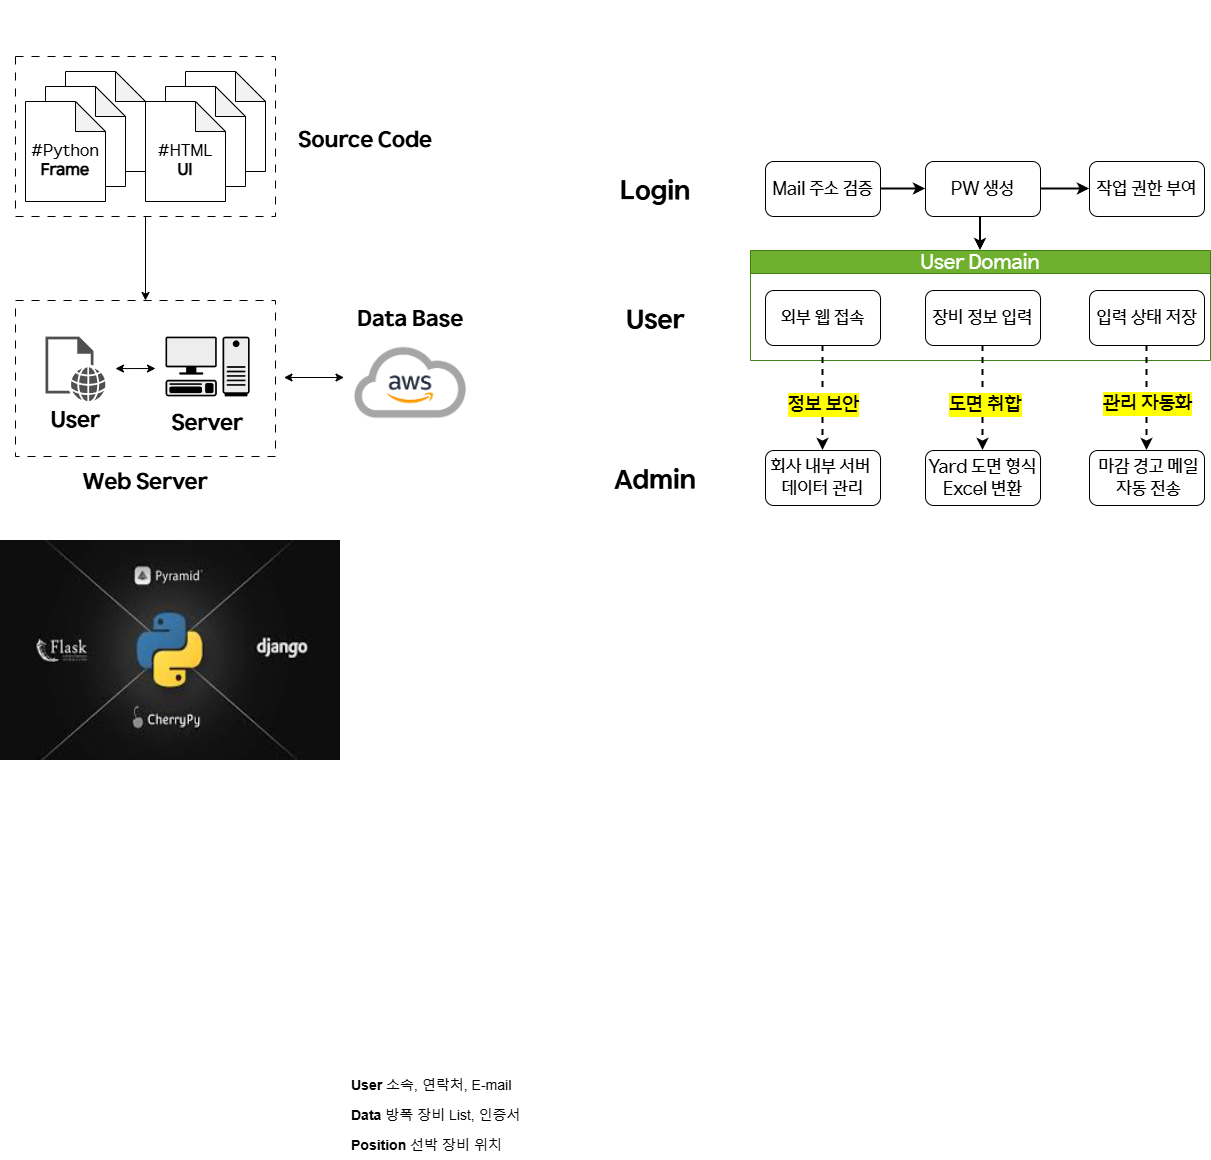

The diagram above was exported from draw.io. Its source (the exported page's mxGraphModel, read from the mxfile embedded in the PNG):
<mxGraphModel dx="2893" dy="2220" grid="1" gridSize="10" guides="1" tooltips="1" connect="1" arrows="1" fold="1" page="1" pageScale="1" pageWidth="827" pageHeight="1169" math="0" shadow="0">
  <root>
    <mxCell id="0" />
    <mxCell id="1" parent="0" />
    <mxCell id="tJ2w9ovYZYxpZvMZS7qf-17" value="&lt;font&gt;&lt;span&gt;User Domain&lt;/span&gt;&lt;/font&gt;" style="swimlane;whiteSpace=wrap;html=1;fillColor=#60a917;strokeColor=#2D7600;fontFamily=HD현대체 Medium;fontStyle=0;fontSize=20;fontColor=#ffffff;opacity=90;" parent="1" vertex="1">
      <mxGeometry x="35" y="130" width="460" height="110" as="geometry" />
    </mxCell>
    <mxCell id="tJ2w9ovYZYxpZvMZS7qf-25" value="&lt;font&gt;장비 정보 입력&lt;/font&gt;" style="whiteSpace=wrap;html=1;rounded=1;fontFamily=HD현대체 Medium;fontSize=18;" parent="tJ2w9ovYZYxpZvMZS7qf-17" vertex="1">
      <mxGeometry x="175" y="40" width="115" height="55" as="geometry" />
    </mxCell>
    <mxCell id="tJ2w9ovYZYxpZvMZS7qf-29" value="&lt;font&gt;입력 상태 저장&lt;/font&gt;" style="whiteSpace=wrap;html=1;rounded=1;fontFamily=HD현대체 Medium;fontSize=18;" parent="tJ2w9ovYZYxpZvMZS7qf-17" vertex="1">
      <mxGeometry x="339" y="40" width="115" height="55" as="geometry" />
    </mxCell>
    <mxCell id="E9hsQxRl4FJ7_HClxVdp-30" value="&lt;font&gt;외부 웹 접속&lt;/font&gt;" style="rounded=1;whiteSpace=wrap;html=1;fontFamily=HD현대체 Medium;fontSize=18;" parent="tJ2w9ovYZYxpZvMZS7qf-17" vertex="1">
      <mxGeometry x="15" y="40" width="115" height="55" as="geometry" />
    </mxCell>
    <mxCell id="E9hsQxRl4FJ7_HClxVdp-39" style="rounded=0;orthogonalLoop=1;jettySize=auto;html=1;entryX=0.5;entryY=0;entryDx=0;entryDy=0;exitX=0.5;exitY=1;exitDx=0;exitDy=0;dashed=1;strokeWidth=2;" parent="1" source="tJ2w9ovYZYxpZvMZS7qf-25" target="tJ2w9ovYZYxpZvMZS7qf-40" edge="1">
      <mxGeometry relative="1" as="geometry">
        <mxPoint x="264.58" y="410" as="targetPoint" />
        <mxPoint x="264.58" y="218" as="sourcePoint" />
      </mxGeometry>
    </mxCell>
    <mxCell id="E9hsQxRl4FJ7_HClxVdp-40" value="&lt;span&gt;&lt;font&gt;도면 취합&lt;/font&gt;&lt;/span&gt;" style="edgeLabel;html=1;align=center;verticalAlign=middle;resizable=0;points=[];labelBackgroundColor=light-dark(#FFFF00,#323200);fontFamily=HD현대체 Medium;fontSize=20;fontStyle=0" parent="E9hsQxRl4FJ7_HClxVdp-39" vertex="1" connectable="0">
      <mxGeometry x="0.0978" y="1" relative="1" as="geometry">
        <mxPoint x="1" as="offset" />
      </mxGeometry>
    </mxCell>
    <mxCell id="edkDDNtD3hpGfq71PkZ--1" value="&lt;font&gt;Mail 주소 검증&lt;/font&gt;" style="rounded=1;whiteSpace=wrap;html=1;fontFamily=HD현대체 Medium;fontSize=18;" parent="1" vertex="1">
      <mxGeometry x="50" y="41" width="115" height="55" as="geometry" />
    </mxCell>
    <mxCell id="l-jCHVFoO6IfpWyF8wH8-57" value="" style="edgeStyle=orthogonalEdgeStyle;rounded=0;orthogonalLoop=1;jettySize=auto;html=1;strokeWidth=2;entryX=0.5;entryY=0;entryDx=0;entryDy=0;exitX=0.374;exitY=0.982;exitDx=0;exitDy=0;exitPerimeter=0;" parent="1" source="edkDDNtD3hpGfq71PkZ--2" target="tJ2w9ovYZYxpZvMZS7qf-17" edge="1">
      <mxGeometry relative="1" as="geometry">
        <mxPoint x="268" y="130" as="targetPoint" />
      </mxGeometry>
    </mxCell>
    <mxCell id="edkDDNtD3hpGfq71PkZ--2" value="&lt;font&gt;PW 생성&lt;/font&gt;" style="whiteSpace=wrap;html=1;rounded=1;fontFamily=HD현대체 Medium;fontSize=18;" parent="1" vertex="1">
      <mxGeometry x="210" y="41" width="115" height="55" as="geometry" />
    </mxCell>
    <mxCell id="edkDDNtD3hpGfq71PkZ--6" value="&lt;span&gt;&lt;font&gt;작업 권한 부여&lt;/font&gt;&lt;/span&gt;" style="whiteSpace=wrap;html=1;rounded=1;fontFamily=HD현대체 Medium;fontSize=18;" parent="1" vertex="1">
      <mxGeometry x="374" y="41" width="115" height="55" as="geometry" />
    </mxCell>
    <mxCell id="edkDDNtD3hpGfq71PkZ--3" value="" style="edgeStyle=orthogonalEdgeStyle;rounded=0;orthogonalLoop=1;jettySize=auto;html=1;strokeWidth=2;" parent="1" source="edkDDNtD3hpGfq71PkZ--1" target="edkDDNtD3hpGfq71PkZ--2" edge="1">
      <mxGeometry relative="1" as="geometry" />
    </mxCell>
    <mxCell id="edkDDNtD3hpGfq71PkZ--7" value="" style="edgeStyle=orthogonalEdgeStyle;rounded=0;orthogonalLoop=1;jettySize=auto;html=1;strokeWidth=2;" parent="1" source="edkDDNtD3hpGfq71PkZ--2" target="edkDDNtD3hpGfq71PkZ--6" edge="1">
      <mxGeometry relative="1" as="geometry" />
    </mxCell>
    <mxCell id="E9hsQxRl4FJ7_HClxVdp-42" style="rounded=0;orthogonalLoop=1;jettySize=auto;html=1;entryX=0.5;entryY=0;entryDx=0;entryDy=0;exitX=0.5;exitY=1;exitDx=0;exitDy=0;dashed=1;strokeWidth=2;" parent="1" source="E9hsQxRl4FJ7_HClxVdp-30" target="E9hsQxRl4FJ7_HClxVdp-35" edge="1">
      <mxGeometry relative="1" as="geometry">
        <mxPoint x="98.64" y="400" as="targetPoint" />
        <mxPoint x="101.35" y="220" as="sourcePoint" />
      </mxGeometry>
    </mxCell>
    <mxCell id="E9hsQxRl4FJ7_HClxVdp-43" value="&lt;span&gt;&lt;font&gt;정보 보안&lt;/font&gt;&lt;/span&gt;" style="edgeLabel;html=1;align=center;verticalAlign=middle;resizable=0;points=[];labelBackgroundColor=light-dark(#FFFF00,#323200);fontFamily=HD현대체 Medium;fontSize=20;fontStyle=0" parent="E9hsQxRl4FJ7_HClxVdp-42" vertex="1" connectable="0">
      <mxGeometry x="0.0978" y="1" relative="1" as="geometry">
        <mxPoint x="-1" as="offset" />
      </mxGeometry>
    </mxCell>
    <mxCell id="tJ2w9ovYZYxpZvMZS7qf-32" value="" style="rounded=0;orthogonalLoop=1;jettySize=auto;html=1;exitX=0.5;exitY=1;exitDx=0;exitDy=0;entryX=0.5;entryY=0;entryDx=0;entryDy=0;dashed=1;strokeWidth=2;" parent="1" source="tJ2w9ovYZYxpZvMZS7qf-29" target="tJ2w9ovYZYxpZvMZS7qf-31" edge="1">
      <mxGeometry relative="1" as="geometry">
        <mxPoint x="424.58000000000044" y="237.5" as="sourcePoint" />
        <mxPoint x="425" y="400" as="targetPoint" />
      </mxGeometry>
    </mxCell>
    <mxCell id="tJ2w9ovYZYxpZvMZS7qf-33" value="&lt;span&gt;&lt;span&gt;관리 자동화&lt;/span&gt;&lt;/span&gt;" style="edgeLabel;html=1;align=center;verticalAlign=middle;resizable=0;points=[];labelBackgroundColor=light-dark(#FFFF00,#323200);fontFamily=HD현대체 Medium;fontSize=20;fontStyle=0" parent="tJ2w9ovYZYxpZvMZS7qf-32" vertex="1" connectable="0">
      <mxGeometry x="0.1158" y="1" relative="1" as="geometry">
        <mxPoint x="-1" y="-2" as="offset" />
      </mxGeometry>
    </mxCell>
    <mxCell id="edkDDNtD3hpGfq71PkZ--18" value="&lt;font style=&quot;font-size: 14px;&quot;&gt;&lt;b style=&quot;&quot;&gt;Position&lt;/b&gt; 선박 장비 위치&amp;nbsp;&lt;/font&gt;" style="text;strokeColor=none;fillColor=none;align=left;verticalAlign=middle;spacingLeft=4;spacingRight=4;overflow=hidden;points=[[0,0.5],[1,0.5]];portConstraint=eastwest;rotatable=0;whiteSpace=wrap;html=1;dashed=1;" parent="1" vertex="1">
      <mxGeometry x="-370" y="1010" width="180" height="30" as="geometry" />
    </mxCell>
    <mxCell id="edkDDNtD3hpGfq71PkZ--17" value="&lt;font style=&quot;font-size: 14px;&quot;&gt;&lt;b style=&quot;&quot;&gt;Data&lt;/b&gt; 방폭 장비 List, 인증서&lt;/font&gt;" style="text;align=left;verticalAlign=middle;spacingLeft=4;spacingRight=4;overflow=hidden;points=[[0,0.5],[1,0.5]];portConstraint=eastwest;rotatable=0;whiteSpace=wrap;html=1;strokeColor=none;dashed=1;" parent="1" vertex="1">
      <mxGeometry x="-370" y="980" width="180" height="30" as="geometry" />
    </mxCell>
    <mxCell id="edkDDNtD3hpGfq71PkZ--16" value="&lt;font style=&quot;font-size: 14px;&quot;&gt;&lt;b&gt;User&lt;/b&gt;&amp;nbsp;소속, 연락처, E-mail&lt;/font&gt;" style="text;align=left;verticalAlign=middle;spacingLeft=4;spacingRight=4;overflow=hidden;points=[[0,0.5],[1,0.5]];portConstraint=eastwest;rotatable=0;whiteSpace=wrap;html=1;perimeterSpacing=0;dashed=1;strokeColor=none;" parent="1" vertex="1">
      <mxGeometry x="-370" y="950" width="180" height="30" as="geometry" />
    </mxCell>
    <mxCell id="E9hsQxRl4FJ7_HClxVdp-56" style="edgeStyle=orthogonalEdgeStyle;rounded=0;orthogonalLoop=1;jettySize=auto;html=1;exitX=1;exitY=0.5;exitDx=0;exitDy=0;" parent="1" source="edkDDNtD3hpGfq71PkZ--17" target="edkDDNtD3hpGfq71PkZ--17" edge="1">
      <mxGeometry relative="1" as="geometry" />
    </mxCell>
    <mxCell id="E9hsQxRl4FJ7_HClxVdp-35" value="&lt;span&gt;&lt;font style=&quot;font-size: 18px;&quot; face=&quot;HD현대체 Medium&quot;&gt;회사 내부 서버&amp;nbsp;&lt;br&gt;데이터 관리&lt;/font&gt;&lt;/span&gt;" style="whiteSpace=wrap;html=1;rounded=1;fontSize=16;" parent="1" vertex="1">
      <mxGeometry x="50" y="330" width="115" height="55" as="geometry" />
    </mxCell>
    <mxCell id="tJ2w9ovYZYxpZvMZS7qf-40" value="&lt;span&gt;&lt;font style=&quot;font-size: 18px;&quot; face=&quot;HD현대체 Medium&quot;&gt;Yard 도면 형식Excel 변환&lt;/font&gt;&lt;/span&gt;" style="whiteSpace=wrap;html=1;rounded=1;fontSize=16;" parent="1" vertex="1">
      <mxGeometry x="210" y="330" width="115" height="55" as="geometry" />
    </mxCell>
    <mxCell id="tJ2w9ovYZYxpZvMZS7qf-31" value="&lt;font style=&quot;font-size: 18px;&quot; face=&quot;HD현대체 Medium&quot;&gt;&amp;nbsp;마감 경고 메일&lt;/font&gt;&lt;div&gt;&lt;font style=&quot;font-size: 18px;&quot; face=&quot;HD현대체 Medium&quot;&gt;&amp;nbsp;자동 전송&lt;/font&gt;&lt;/div&gt;" style="whiteSpace=wrap;html=1;rounded=1;fontSize=16;" parent="1" vertex="1">
      <mxGeometry x="374" y="330" width="115" height="55" as="geometry" />
    </mxCell>
    <mxCell id="l-jCHVFoO6IfpWyF8wH8-52" value="&lt;font&gt;Login&lt;/font&gt;" style="rounded=0;whiteSpace=wrap;html=1;fontSize=26;strokeColor=none;fontFamily=HD현대체 Bold;" parent="1" vertex="1">
      <mxGeometry x="-120" y="41" width="120" height="60" as="geometry" />
    </mxCell>
    <mxCell id="l-jCHVFoO6IfpWyF8wH8-53" value="" style="rounded=0;whiteSpace=wrap;html=1;fontSize=18;strokeColor=none;" parent="1" vertex="1">
      <mxGeometry x="-120" y="170" width="120" height="60" as="geometry" />
    </mxCell>
    <mxCell id="l-jCHVFoO6IfpWyF8wH8-54" value="User" style="rounded=0;whiteSpace=wrap;html=1;fontSize=26;strokeColor=none;fontFamily=HD현대체 Bold;" parent="1" vertex="1">
      <mxGeometry x="-120" y="170" width="120" height="60" as="geometry" />
    </mxCell>
    <mxCell id="l-jCHVFoO6IfpWyF8wH8-55" value="Admin" style="rounded=0;whiteSpace=wrap;html=1;fontSize=26;strokeColor=none;fontFamily=HD현대체 Bold;" parent="1" vertex="1">
      <mxGeometry x="-120" y="330" width="120" height="60" as="geometry" />
    </mxCell>
    <mxCell id="l-jCHVFoO6IfpWyF8wH8-38" value="&lt;font&gt;Data Base&lt;/font&gt;" style="rounded=0;whiteSpace=wrap;html=1;strokeColor=none;fontFamily=HD현대체 Bold;fontSize=22;" parent="1" vertex="1">
      <mxGeometry x="-365.5" y="170" width="120" height="60" as="geometry" />
    </mxCell>
    <mxCell id="l-jCHVFoO6IfpWyF8wH8-37" value="&lt;font&gt;Source Code&lt;/font&gt;" style="rounded=0;whiteSpace=wrap;html=1;strokeColor=none;fontFamily=HD현대체 Bold;fontSize=22;" parent="1" vertex="1">
      <mxGeometry x="-420" y="-9" width="140" height="60" as="geometry" />
    </mxCell>
    <mxCell id="l-jCHVFoO6IfpWyF8wH8-61" value="" style="edgeStyle=orthogonalEdgeStyle;rounded=0;orthogonalLoop=1;jettySize=auto;html=1;" parent="1" source="l-jCHVFoO6IfpWyF8wH8-36" target="l-jCHVFoO6IfpWyF8wH8-60" edge="1">
      <mxGeometry relative="1" as="geometry" />
    </mxCell>
    <mxCell id="l-jCHVFoO6IfpWyF8wH8-36" value="" style="rounded=0;whiteSpace=wrap;html=1;dashed=1;dashPattern=8 8;" parent="1" vertex="1">
      <mxGeometry x="-700" y="-64" width="260" height="160" as="geometry" />
    </mxCell>
    <mxCell id="l-jCHVFoO6IfpWyF8wH8-22" value="&lt;font style=&quot;font-size: 13px;&quot;&gt;#HTML&lt;/font&gt;" style="shape=note;whiteSpace=wrap;html=1;backgroundOutline=1;darkOpacity=0.05;" parent="1" vertex="1">
      <mxGeometry x="-530" y="-49" width="80" height="100" as="geometry" />
    </mxCell>
    <mxCell id="l-jCHVFoO6IfpWyF8wH8-21" value="&lt;font style=&quot;font-size: 13px;&quot;&gt;#HTML&lt;/font&gt;" style="shape=note;whiteSpace=wrap;html=1;backgroundOutline=1;darkOpacity=0.05;" parent="1" vertex="1">
      <mxGeometry x="-550" y="-34" width="80" height="100" as="geometry" />
    </mxCell>
    <mxCell id="l-jCHVFoO6IfpWyF8wH8-19" value="&lt;div&gt;&lt;font&gt;&lt;font&gt;&lt;br&gt;&lt;/font&gt;&lt;/font&gt;&lt;/div&gt;&lt;font&gt;&lt;font&gt;#HTML&lt;/font&gt;&lt;/font&gt;&lt;div&gt;&lt;font&gt;&lt;font&gt;&lt;b&gt;UI&lt;/b&gt;&lt;/font&gt;&lt;/font&gt;&lt;/div&gt;" style="shape=note;whiteSpace=wrap;html=1;backgroundOutline=1;darkOpacity=0.05;fontFamily=HD현대체 Medium;fontSize=16;" parent="1" vertex="1">
      <mxGeometry x="-570" y="-19" width="80" height="100" as="geometry" />
    </mxCell>
    <mxCell id="l-jCHVFoO6IfpWyF8wH8-24" value="" style="shape=image;verticalLabelPosition=bottom;verticalAlign=top;imageAspect=0;aspect=fixed;image=data:image/png,(base64 omitted: 45484 chars);" parent="1" vertex="1">
      <mxGeometry x="-375" y="210" width="140" height="105" as="geometry" />
    </mxCell>
    <mxCell id="l-jCHVFoO6IfpWyF8wH8-30" value="" style="endArrow=classic;startArrow=classic;html=1;rounded=0;" parent="1" edge="1">
      <mxGeometry width="50" height="50" relative="1" as="geometry">
        <mxPoint x="-431.5" y="257" as="sourcePoint" />
        <mxPoint x="-371.5" y="257" as="targetPoint" />
      </mxGeometry>
    </mxCell>
    <mxCell id="l-jCHVFoO6IfpWyF8wH8-32" value="&lt;font style=&quot;font-size: 13px;&quot;&gt;#HTML&lt;/font&gt;" style="shape=note;whiteSpace=wrap;html=1;backgroundOutline=1;darkOpacity=0.05;" parent="1" vertex="1">
      <mxGeometry x="-650" y="-49" width="80" height="100" as="geometry" />
    </mxCell>
    <mxCell id="l-jCHVFoO6IfpWyF8wH8-33" value="&lt;font style=&quot;font-size: 13px;&quot;&gt;#HTML&lt;/font&gt;" style="shape=note;whiteSpace=wrap;html=1;backgroundOutline=1;darkOpacity=0.05;" parent="1" vertex="1">
      <mxGeometry x="-670" y="-34" width="80" height="100" as="geometry" />
    </mxCell>
    <mxCell id="l-jCHVFoO6IfpWyF8wH8-34" value="&lt;div&gt;&lt;font&gt;&lt;font&gt;&lt;br&gt;&lt;/font&gt;&lt;/font&gt;&lt;/div&gt;&lt;font&gt;&lt;font&gt;#Python&lt;/font&gt;&lt;/font&gt;&lt;div&gt;&lt;span&gt;&lt;b&gt;Frame&lt;/b&gt;&lt;/span&gt;&lt;/div&gt;" style="shape=note;whiteSpace=wrap;html=1;backgroundOutline=1;darkOpacity=0.05;fontFamily=HD현대체 Medium;fontSize=16;" parent="1" vertex="1">
      <mxGeometry x="-690" y="-19" width="80" height="100" as="geometry" />
    </mxCell>
    <mxCell id="l-jCHVFoO6IfpWyF8wH8-62" value="Web Server" style="rounded=0;whiteSpace=wrap;html=1;strokeColor=none;fontFamily=HD현대체 Bold;fontSize=22;" parent="1" vertex="1">
      <mxGeometry x="-640" y="333" width="140" height="60" as="geometry" />
    </mxCell>
    <mxCell id="l-jCHVFoO6IfpWyF8wH8-60" value="" style="rounded=0;whiteSpace=wrap;html=1;dashed=1;dashPattern=8 8;" parent="1" vertex="1">
      <mxGeometry x="-700" y="180" width="260" height="156" as="geometry" />
    </mxCell>
    <mxCell id="l-jCHVFoO6IfpWyF8wH8-63" value="" style="shape=mxgraph.networks2.icon;aspect=fixed;fillColor=#EDEDED;strokeColor=#000000;gradientColor=#5B6163;network2IconShadow=1;network2bgFillColor=none;labelPosition=center;verticalLabelPosition=bottom;align=center;verticalAlign=top;network2Icon=mxgraph.networks2.pc;network2IconYOffset=-0.0593;network2IconW=0.9999;network2IconH=0.7096;" parent="1" vertex="1">
      <mxGeometry x="-550" y="216.13" width="84.18" height="59.74" as="geometry" />
    </mxCell>
    <mxCell id="l-jCHVFoO6IfpWyF8wH8-66" value="" style="sketch=0;pointerEvents=1;shadow=0;dashed=0;html=1;strokeColor=none;fillColor=#505050;labelPosition=center;verticalLabelPosition=bottom;verticalAlign=top;outlineConnect=0;align=center;shape=mxgraph.office.concepts.web_page;" parent="1" vertex="1">
      <mxGeometry x="-670" y="216.13" width="60" height="64.8" as="geometry" />
    </mxCell>
    <mxCell id="l-jCHVFoO6IfpWyF8wH8-67" value="" style="shape=image;verticalLabelPosition=bottom;verticalAlign=top;imageAspect=0;image=https://i.namu.wiki/i/TScSs_2s7vlK48xgmgPb_N85jePzyN-o382CqPHMZVohVWZwyxyJKcIQWszFKQ3ofiCJNd2d-hQp_CS0qzZByrTcXKK4Mi2lBBPuaJEk-8ucIJ88E9jubHqT_7WoQgbpOiMuKeL4jS0HBjCVaDu5Yg.webp;rounded=0;dashed=1;dashPattern=8 8;strokeColor=default;align=center;fontFamily=Helvetica;fontSize=12;fontColor=default;fillColor=default;" parent="1" vertex="1">
      <mxGeometry x="-640" y="-120" width="140" height="45" as="geometry" />
    </mxCell>
    <mxCell id="mIFPjRoiOO5-gJgXzG39-1" value="Server" style="rounded=0;whiteSpace=wrap;html=1;strokeColor=none;fontFamily=HD현대체 Bold;fontSize=22;" parent="1" vertex="1">
      <mxGeometry x="-537.91" y="284" width="60" height="40" as="geometry" />
    </mxCell>
    <mxCell id="mIFPjRoiOO5-gJgXzG39-2" value="User" style="rounded=0;whiteSpace=wrap;html=1;strokeColor=none;fontFamily=HD현대체 Bold;fontSize=22;" parent="1" vertex="1">
      <mxGeometry x="-670" y="280.53" width="60" height="40" as="geometry" />
    </mxCell>
    <mxCell id="mIFPjRoiOO5-gJgXzG39-3" value="" style="endArrow=classic;startArrow=classic;html=1;rounded=0;" parent="1" edge="1">
      <mxGeometry width="50" height="50" relative="1" as="geometry">
        <mxPoint x="-600" y="248.06" as="sourcePoint" />
        <mxPoint x="-560" y="248.03" as="targetPoint" />
      </mxGeometry>
    </mxCell>
    <mxCell id="mIFPjRoiOO5-gJgXzG39-7" value="" style="shape=image;verticalLabelPosition=bottom;verticalAlign=top;imageAspect=0;image=data:image/jpeg,(base64 omitted: 6728 chars);" parent="1" vertex="1">
      <mxGeometry x="-715" y="420" width="340" height="220" as="geometry" />
    </mxCell>
  </root>
</mxGraphModel>